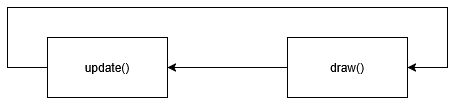

The diagram above was exported from draw.io. Its source (the exported page's mxGraphModel, read from the mxfile embedded in the PNG):
<mxGraphModel dx="1050" dy="558" grid="1" gridSize="10" guides="1" tooltips="1" connect="1" arrows="1" fold="1" page="1" pageScale="1" pageWidth="850" pageHeight="1100" math="0" shadow="0" extFonts="Permanent Marker^https://fonts.googleapis.com/css?family=Permanent+Marker">
  <root>
    <mxCell id="0" />
    <mxCell id="1" parent="0" />
    <mxCell id="hUq9FHZ951Lr5OsW60F1-1" value="update()" style="rounded=0;whiteSpace=wrap;html=1;" vertex="1" parent="1">
      <mxGeometry x="120" y="200" width="120" height="60" as="geometry" />
    </mxCell>
    <mxCell id="hUq9FHZ951Lr5OsW60F1-2" value="draw()" style="rounded=0;whiteSpace=wrap;html=1;" vertex="1" parent="1">
      <mxGeometry x="360" y="200" width="120" height="60" as="geometry" />
    </mxCell>
    <mxCell id="hUq9FHZ951Lr5OsW60F1-4" value="" style="endArrow=classic;html=1;rounded=0;exitX=0;exitY=0.5;exitDx=0;exitDy=0;entryX=1;entryY=0.5;entryDx=0;entryDy=0;" edge="1" parent="1" source="hUq9FHZ951Lr5OsW60F1-1" target="hUq9FHZ951Lr5OsW60F1-2">
      <mxGeometry width="50" height="50" relative="1" as="geometry">
        <mxPoint x="400" y="320" as="sourcePoint" />
        <mxPoint x="520" y="230" as="targetPoint" />
        <Array as="points">
          <mxPoint x="80" y="230" />
          <mxPoint x="80" y="170" />
          <mxPoint x="520" y="170" />
          <mxPoint x="520" y="230" />
        </Array>
      </mxGeometry>
    </mxCell>
    <mxCell id="hUq9FHZ951Lr5OsW60F1-5" value="" style="endArrow=classic;html=1;rounded=0;exitX=0;exitY=0.5;exitDx=0;exitDy=0;entryX=1;entryY=0.5;entryDx=0;entryDy=0;" edge="1" parent="1" source="hUq9FHZ951Lr5OsW60F1-2" target="hUq9FHZ951Lr5OsW60F1-1">
      <mxGeometry width="50" height="50" relative="1" as="geometry">
        <mxPoint x="400" y="320" as="sourcePoint" />
        <mxPoint x="450" y="270" as="targetPoint" />
      </mxGeometry>
    </mxCell>
  </root>
</mxGraphModel>